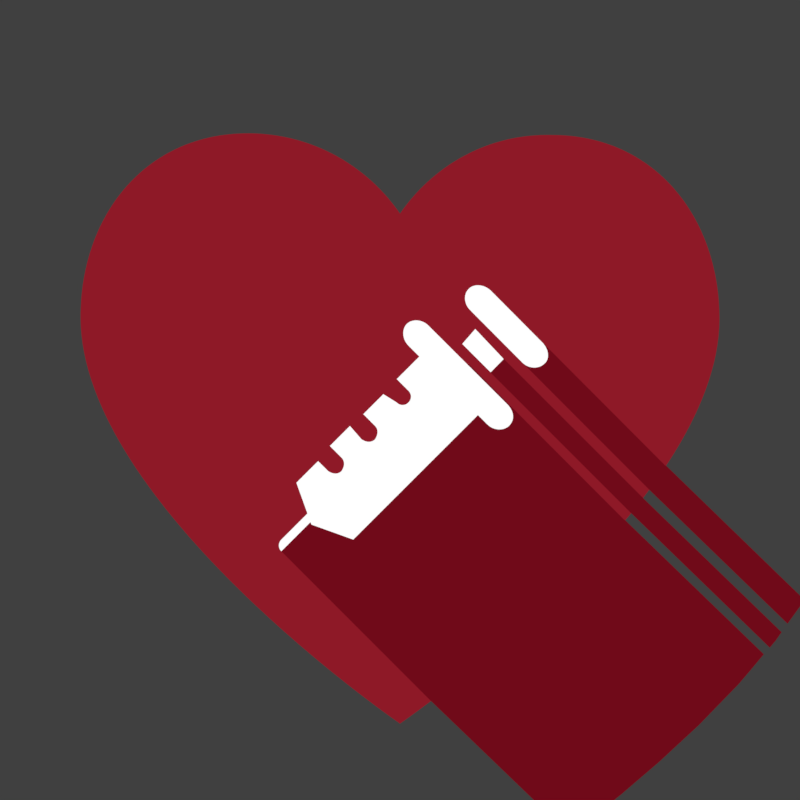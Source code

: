 # Source: icon.blend  (saved by Blender 2.77.0; exported with 4.5.12 LTS)
import bpy
from mathutils import Matrix  # noqa: F401  (used for matrix-valued properties, if any)

bpy.ops.wm.read_factory_settings(use_empty=True)
scene = bpy.context.scene
scene.name = 'Scene'

# ---- collections
col_collection_1 = bpy.data.collections.new('Collection 1'); scene.collection.children.link(col_collection_1)
col_collection_2 = bpy.data.collections.new('Collection 2'); scene.collection.children.link(col_collection_2)
col_collection_2.hide_render = True
col_collection_2.hide_viewport = True

# ---- materials (node trees are filled in below, after node groups)
mat_red = bpy.data.materials.new('Red')
mat_red.alpha_threshold = 0.0
mat_red.roughness = 0.5
mat_white = bpy.data.materials.new('white')
mat_white.alpha_threshold = 0.0
mat_white.roughness = 0.5
mat_svgmat = bpy.data.materials.new('SVGMat')
mat_svgmat.alpha_threshold = 0.0
mat_svgmat.diffuse_color = (0.162, 0.003035, 0.009721, 1.0)
mat_svgmat.roughness = 0.5
mat_background = bpy.data.materials.new('background')
mat_background.alpha_threshold = 0.0
mat_background.roughness = 0.5

# ---- material node trees
mat_red.use_nodes = True; mat_red.node_tree.nodes.clear()
_N = mat_red.node_tree.nodes; _L = mat_red.node_tree.links
n0 = _N.new('ShaderNodeOutputMaterial'); n0.name = 'Material Output'; n0.location = (300, 300)
n1 = _N.new('ShaderNodeEmission'); n1.name = 'Emission'; n1.location = (10, 300)
n1.inputs[0].default_value = (0.2705, 0.009721, 0.02029, 1.0)
_L.new(n1.outputs[0], n0.inputs[0])
n0.is_active_output = True
mat_white.use_nodes = True; mat_white.node_tree.nodes.clear()
_N = mat_white.node_tree.nodes; _L = mat_white.node_tree.links
n0 = _N.new('ShaderNodeOutputMaterial'); n0.name = 'Material Output'; n0.location = (300, 300)
n1 = _N.new('ShaderNodeEmission'); n1.name = 'Emission'; n1.location = (10, 300)
_L.new(n1.outputs[0], n0.inputs[0])
n0.is_active_output = True
mat_svgmat.use_nodes = True; mat_svgmat.node_tree.nodes.clear()
_N = mat_svgmat.node_tree.nodes; _L = mat_svgmat.node_tree.links
n0 = _N.new('ShaderNodeOutputMaterial'); n0.name = 'Material Output'; n0.location = (300, 300)
n1 = _N.new('ShaderNodeEmission'); n1.name = 'Emission'; n1.location = (10, 300)
n1.inputs[0].default_value = (0.162, 0.003035, 0.009721, 1.0)
_L.new(n1.outputs[0], n0.inputs[0])
n0.is_active_output = True
mat_background.use_nodes = True; mat_background.node_tree.nodes.clear()
_N = mat_background.node_tree.nodes; _L = mat_background.node_tree.links
n0 = _N.new('ShaderNodeOutputMaterial'); n0.name = 'Material Output'; n0.location = (300, 300)
n1 = _N.new('ShaderNodeEmission'); n1.name = 'Emission'; n1.location = (10, 300)
n1.inputs[0].default_value = (0.9393, 0.9393, 0.9393, 1.0)
_L.new(n1.outputs[0], n0.inputs[0])
n0.is_active_output = True

# ---- world
world_world = bpy.data.worlds.new('World'); scene.world = world_world
world_world.color = (0.05088, 0.05088, 0.05088)
world_world.use_sun_shadow = False
world_world.sun_shadow_jitter_overblur = 0.0
world_world.cycles.sampling_method = 'MANUAL'

# ---- cameras
cam_camera = bpy.data.cameras.new('Camera')
cam_camera.type = 'ORTHO'
cam_camera.clip_end = 100.0
cam_camera.lens = 35.0
cam_camera.sensor_width = 32.0
cam_camera.sensor_height = 18.0
cam_camera.ortho_scale = 2.7
cam_camera.display_size = 2.0
cam_camera.show_composition_center = True
cam_camera.show_composition_thirds = True
cam_camera.dof.focus_distance = 0.0

# ---- meshes
me_mesh_004 = bpy.data.meshes.new('Mesh.004')
me_mesh_004.from_pydata([(0.005391, 0.001848, 0.0), (0.00539, 0.001929, 0.0), (0.005387, 0.002009, 0.0), (0.005383, 0.002088, 0.0), (0.005378, 0.002167, 0.0), (0.005371, 0.002245, 0.0), (0.005362, 0.002323, 0.0), (0.005352, 0.002399, 0.0), (0.00534, 0.002476, 0.0), (0.005327, 0.002551, 0.0), (0.005312, 0.002626, 0.0), (0.005295, 0.0027, 0.0), (0.005278, 0.002774, 0.0), (0.005258, 0.002846, 0.0), (0.005238, 0.002918, 0.0), (0.005215, 0.002989, 0.0), (0.005192, 0.003059, 0.0), (0.005167, 0.003129, 0.0), (0.00514, 0.003197, 0.0), (0.005112, 0.003264, 0.0), (0.005083, 0.003331, 0.0), (0.005052, 0.003396, 0.0), (0.00502, 0.003461, 0.0), (0.004986, 0.003524, 0.0), (0.004952, 0.003587, 0.0), (0.004915, 0.003648, 0.0), (0.004878, 0.003708, 0.0), (0.004839, 0.003767, 0.0), (0.004799, 0.003825, 0.0), (0.004757, 0.003882, 0.0), (0.004714, 0.003938, 0.0), (0.00467, 0.003992, 0.0), (0.004625, 0.004046, 0.0), (0.004578, 0.004098, 0.0), (0.004531, 0.004148, 0.0), (0.004481, 0.004198, 0.0), (0.004431, 0.004246, 0.0), (0.00438, 0.004292, 0.0), (0.004327, 0.004337, 0.0), (0.004273, 0.004381, 0.0), (0.004218, 0.004424, 0.0), (0.004162, 0.004465, 0.0), (0.004104, 0.004504, 0.0), (0.004045, 0.004542, 0.0), (0.003986, 0.004579, 0.0), (0.003925, 0.004614, 0.0), (0.003863, 0.004647, 0.0), (0.0038, 0.004679, 0.0), (0.003736, 0.004709, 0.0), (0.00367, 0.004738, 0.0), (0.003604, 0.004765, 0.0), (0.003536, 0.00479, 0.0), (0.003468, 0.004813, 0.0), (0.003399, 0.004835, 0.0), (0.003328, 0.004855, 0.0), (0.003256, 0.004873, 0.0), (0.003184, 0.004889, 0.0), (0.00311, 0.004904, 0.0), (0.003036, 0.004916, 0.0), (0.00296, 0.004927, 0.0), (0.002884, 0.004936, 0.0), (0.002806, 0.004943, 0.0), (0.002728, 0.004948, 0.0), (0.002649, 0.004951, 0.0), (0.002568, 0.004952, 0.0), (0.002518, 0.004953, 0.0), (0.002468, 0.004953, 0.0), (0.002418, 0.004952, 0.0), (0.002369, 0.004951, 0.0), (0.00232, 0.004948, 0.0), (0.002271, 0.004945, 0.0), (0.002222, 0.004941, 0.0), (0.002173, 0.004937, 0.0), (0.002125, 0.004931, 0.0), (0.002077, 0.004925, 0.0), (0.002029, 0.004918, 0.0), (0.001981, 0.00491, 0.0), (0.001934, 0.004902, 0.0), (0.001887, 0.004893, 0.0), (0.00184, 0.004883, 0.0), (0.001794, 0.004872, 0.0), (0.001748, 0.00486, 0.0), (0.001702, 0.004848, 0.0), (0.001656, 0.004835, 0.0), (0.001611, 0.004822, 0.0), (0.001566, 0.004808, 0.0), (0.001521, 0.004793, 0.0), (0.001477, 0.004777, 0.0), (0.001433, 0.004761, 0.0), (0.00139, 0.004744, 0.0), (0.001346, 0.004726, 0.0), (0.001303, 0.004708, 0.0), (0.001261, 0.004689, 0.0), (0.001218, 0.004669, 0.0), (0.001176, 0.004649, 0.0), (0.001135, 0.004628, 0.0), (0.001094, 0.004606, 0.0), (0.001053, 0.004584, 0.0), (0.001012, 0.004562, 0.0), (0.0009723, 0.004538, 0.0), (0.0009326, 0.004514, 0.0), (0.0008933, 0.00449, 0.0), (0.0008544, 0.004465, 0.0), (0.000816, 0.004439, 0.0), (0.0007779, 0.004413, 0.0), (0.0007402, 0.004386, 0.0), (0.000703, 0.004358, 0.0), (0.0006662, 0.00433, 0.0), (0.0006298, 0.004302, 0.0), (0.0005938, 0.004273, 0.0), (0.0005583, 0.004243, 0.0), (0.0005232, 0.004213, 0.0), (0.0004886, 0.004182, 0.0), (0.0004544, 0.004151, 0.0), (0.0004207, 0.004119, 0.0), (0.0003875, 0.004087, 0.0), (0.0003547, 0.004055, 0.0), (0.0003224, 0.004021, 0.0), (0.0002906, 0.003988, 0.0), (0.0002593, 0.003954, 0.0), (0.0002284, 0.003919, 0.0), (0.0001981, 0.003884, 0.0), (0.0001682, 0.003848, 0.0), (0.0001389, 0.003812, 0.0), (0.0001101, 0.003776, 0.0), (8.177e-05, 0.003739, 0.0), (5.398e-05, 0.003702, 0.0), (2.672e-05, 0.003664, 0.0), (0.0, 0.003626, 0.0), (-2.673e-05, 0.003664, 0.0), (-5.399e-05, 0.003702, 0.0), (-8.177e-05, 0.003739, 0.0), (-0.0001101, 0.003776, 0.0), (-0.0001389, 0.003812, 0.0), (-0.0001682, 0.003848, 0.0), (-0.0001981, 0.003884, 0.0), (-0.0002284, 0.003919, 0.0), (-0.0002593, 0.003954, 0.0), (-0.0002906, 0.003988, 0.0), (-0.0003224, 0.004021, 0.0), (-0.0003547, 0.004055, 0.0), (-0.0003875, 0.004087, 0.0), (-0.0004207, 0.00412, 0.0), (-0.0004544, 0.004151, 0.0), (-0.0004886, 0.004183, 0.0), (-0.0005232, 0.004213, 0.0), (-0.0005583, 0.004244, 0.0), (-0.0005938, 0.004273, 0.0), (-0.0006298, 0.004303, 0.0), (-0.0006662, 0.004331, 0.0), (-0.000703, 0.004359, 0.0), (-0.0007402, 0.004387, 0.0), (-0.0007779, 0.004414, 0.0), (-0.000816, 0.00444, 0.0), (-0.0008544, 0.004466, 0.0), (-0.0008933, 0.004492, 0.0), (-0.0009326, 0.004517, 0.0), (-0.0009723, 0.004541, 0.0), (-0.001012, 0.004564, 0.0), (-0.001053, 0.004587, 0.0), (-0.001094, 0.00461, 0.0), (-0.001135, 0.004632, 0.0), (-0.001176, 0.004653, 0.0), (-0.001218, 0.004674, 0.0), (-0.001261, 0.004694, 0.0), (-0.001303, 0.004713, 0.0), (-0.001346, 0.004732, 0.0), (-0.00139, 0.00475, 0.0), (-0.001433, 0.004767, 0.0), (-0.001477, 0.004784, 0.0), (-0.001521, 0.004801, 0.0), (-0.001566, 0.004816, 0.0), (-0.001611, 0.004831, 0.0), (-0.001656, 0.004845, 0.0), (-0.001702, 0.004859, 0.0), (-0.001748, 0.004872, 0.0), (-0.001794, 0.004884, 0.0), (-0.00184, 0.004895, 0.0), (-0.001887, 0.004906, 0.0), (-0.001934, 0.004916, 0.0), (-0.001981, 0.004925, 0.0), (-0.002029, 0.004934, 0.0), (-0.002077, 0.004942, 0.0), (-0.002125, 0.004949, 0.0), (-0.002173, 0.004956, 0.0), (-0.002222, 0.004961, 0.0), (-0.002271, 0.004966, 0.0), (-0.00232, 0.004971, 0.0), (-0.002369, 0.004974, 0.0), (-0.002418, 0.004977, 0.0), (-0.002468, 0.004979, 0.0), (-0.002518, 0.00498, 0.0), (-0.002568, 0.00498, 0.0), (-0.002649, 0.004979, 0.0), (-0.002728, 0.004976, 0.0), (-0.002806, 0.004971, 0.0), (-0.002884, 0.004964, 0.0), (-0.00296, 0.004955, 0.0), (-0.003036, 0.004945, 0.0), (-0.00311, 0.004932, 0.0), (-0.003184, 0.004918, 0.0), (-0.003256, 0.004901, 0.0), (-0.003328, 0.004883, 0.0), (-0.003399, 0.004863, 0.0), (-0.003468, 0.004841, 0.0), (-0.003536, 0.004818, 0.0), (-0.003604, 0.004793, 0.0), (-0.00367, 0.004766, 0.0), (-0.003736, 0.004737, 0.0), (-0.0038, 0.004707, 0.0), (-0.003863, 0.004675, 0.0), (-0.003925, 0.004642, 0.0), (-0.003986, 0.004607, 0.0), (-0.004045, 0.004571, 0.0), (-0.004104, 0.004533, 0.0), (-0.004162, 0.004493, 0.0), (-0.004218, 0.004452, 0.0), (-0.004273, 0.00441, 0.0), (-0.004327, 0.004366, 0.0), (-0.00438, 0.00432, 0.0), (-0.004431, 0.004274, 0.0), (-0.004481, 0.004226, 0.0), (-0.004531, 0.004176, 0.0), (-0.004578, 0.004126, 0.0), (-0.004625, 0.004074, 0.0), (-0.00467, 0.004021, 0.0), (-0.004714, 0.003966, 0.0), (-0.004757, 0.003911, 0.0), (-0.004799, 0.003854, 0.0), (-0.004839, 0.003796, 0.0), (-0.004878, 0.003737, 0.0), (-0.004915, 0.003676, 0.0), (-0.004952, 0.003615, 0.0), (-0.004986, 0.003552, 0.0), (-0.00502, 0.003489, 0.0), (-0.005052, 0.003425, 0.0), (-0.005083, 0.003359, 0.0), (-0.005112, 0.003293, 0.0), (-0.00514, 0.003225, 0.0), (-0.005167, 0.003157, 0.0), (-0.005192, 0.003088, 0.0), (-0.005215, 0.003017, 0.0), (-0.005238, 0.002946, 0.0), (-0.005258, 0.002875, 0.0), (-0.005278, 0.002802, 0.0), (-0.005295, 0.002729, 0.0), (-0.005312, 0.002654, 0.0), (-0.005327, 0.00258, 0.0), (-0.00534, 0.002504, 0.0), (-0.005352, 0.002428, 0.0), (-0.005362, 0.002351, 0.0), (-0.005371, 0.002273, 0.0), (-0.005378, 0.002195, 0.0), (-0.005383, 0.002116, 0.0), (-0.005387, 0.002037, 0.0), (-0.00539, 0.001957, 0.0), (-0.005391, 0.001876, 0.0), (-0.005387, 0.001728, 0.0), (-0.005375, 0.001579, 0.0), (-0.005356, 0.001429, 0.0), (-0.00533, 0.001279, 0.0), (-0.005297, 0.001128, 0.0), (-0.005257, 0.0009769, 0.0), (-0.005211, 0.0008257, 0.0), (-0.005159, 0.0006744, 0.0), (-0.005101, 0.0005231, 0.0), (-0.005037, 0.0003719, 0.0), (-0.004968, 0.0002209, 0.0), (-0.004893, 7.012e-05, 0.0), (-0.004814, -8.027e-05, 0.0), (-0.00473, -0.0002302, 0.0), (-0.004641, -0.0003795, 0.0), (-0.004548, -0.0005282, 0.0), (-0.004452, -0.0006761, 0.0), (-0.004351, -0.0008231, 0.0), (-0.004247, -0.0009692, 0.0), (-0.00414, -0.001114, 0.0), (-0.00403, -0.001258, 0.0), (-0.003918, -0.001401, 0.0), (-0.003802, -0.001542, 0.0), (-0.003685, -0.001682, 0.0), (-0.003566, -0.00182, 0.0), (-0.003444, -0.001957, 0.0), (-0.003322, -0.002092, 0.0), (-0.003198, -0.002225, 0.0), (-0.003073, -0.002356, 0.0), (-0.002948, -0.002485, 0.0), (-0.002822, -0.002612, 0.0), (-0.002695, -0.002737, 0.0), (-0.002569, -0.00286, 0.0), (-0.002443, -0.00298, 0.0), (-0.002317, -0.003097, 0.0), (-0.002193, -0.003212, 0.0), (-0.002069, -0.003324, 0.0), (-0.001946, -0.003434, 0.0), (-0.001825, -0.00354, 0.0), (-0.001706, -0.003644, 0.0), (-0.001588, -0.003745, 0.0), (-0.001473, -0.003842, 0.0), (-0.00136, -0.003936, 0.0), (-0.00125, -0.004027, 0.0), (-0.001143, -0.004114, 0.0), (-0.001039, -0.004197, 0.0), (-0.000939, -0.004277, 0.0), (-0.0008423, -0.004353, 0.0), (-0.0007495, -0.004426, 0.0), (-0.000661, -0.004494, 0.0), (-0.0005769, -0.004558, 0.0), (-0.0004975, -0.004618, 0.0), (-0.000423, -0.004674, 0.0), (-0.0003537, -0.004726, 0.0), (-0.0002898, -0.004773, 0.0), (-0.0002316, -0.004815, 0.0), (-0.0001794, -0.004853, 0.0), (-0.0001332, -0.004886, 0.0), (-9.356e-05, -0.004915, 0.0), (-6.054e-05, -0.004938, 0.0), (-3.442e-05, -0.004956, 0.0), (-1.546e-05, -0.00497, 0.0), (-3.907e-06, -0.004978, 0.0), (0.0, -0.00498, 0.0), (3.907e-06, -0.004978, 0.0), (1.546e-05, -0.00497, 0.0), (3.442e-05, -0.004956, 0.0), (6.054e-05, -0.004938, 0.0), (9.356e-05, -0.004915, 0.0), (0.0001332, -0.004886, 0.0), (0.0001794, -0.004853, 0.0), (0.0002316, -0.004815, 0.0), (0.0002898, -0.004773, 0.0), (0.0003537, -0.004726, 0.0), (0.000423, -0.004674, 0.0), (0.0004975, -0.004619, 0.0), (0.0005769, -0.004558, 0.0), (0.000661, -0.004494, 0.0), (0.0007495, -0.004426, 0.0), (0.0008423, -0.004354, 0.0), (0.000939, -0.004278, 0.0), (0.001039, -0.004198, 0.0), (0.001143, -0.004114, 0.0), (0.00125, -0.004027, 0.0), (0.00136, -0.003937, 0.0), (0.001473, -0.003843, 0.0), (0.001588, -0.003746, 0.0), (0.001706, -0.003646, 0.0), (0.001825, -0.003542, 0.0), (0.001946, -0.003436, 0.0), (0.002069, -0.003327, 0.0), (0.002193, -0.003215, 0.0), (0.002317, -0.0031, 0.0), (0.002443, -0.002983, 0.0), (0.002569, -0.002863, 0.0), (0.002695, -0.002741, 0.0), (0.002822, -0.002616, 0.0), (0.002948, -0.002489, 0.0), (0.003073, -0.002361, 0.0), (0.003198, -0.00223, 0.0), (0.003322, -0.002097, 0.0), (0.003444, -0.001963, 0.0), (0.003566, -0.001827, 0.0), (0.003685, -0.001689, 0.0), (0.003802, -0.001549, 0.0), (0.003918, -0.001409, 0.0), (0.00403, -0.001267, 0.0), (0.00414, -0.001123, 0.0), (0.004247, -0.000979, 0.0), (0.004351, -0.0008336, 0.0), (0.004452, -0.0006873, 0.0), (0.004548, -0.0005401, 0.0), (0.004641, -0.0003922, 0.0), (0.00473, -0.0002436, 0.0), (0.004814, -9.454e-05, 0.0), (0.004893, 5.498e-05, 0.0), (0.004968, 0.0002049, 0.0), (0.005037, 0.000355, 0.0), (0.005101, 0.0005052, 0.0), (0.005159, 0.0006555, 0.0), (0.005211, 0.0008058, 0.0), (0.005257, 0.0009559, 0.0), (0.005297, 0.001106, 0.0), (0.00533, 0.001255, 0.0), (0.005356, 0.001404, 0.0), (0.005375, 0.001553, 0.0), (0.005387, 0.001701, 0.0), (-0.002069, -0.003324, 0.0007079), (0.002069, -0.003327, 0.0007079), (0.005391, 0.001848, 0.0007079), (-0.005387, 0.001728, 0.0007079), (0.001611, 0.004822, 0.0007079), (0.001566, 0.004808, 0.0007079), (0.002806, 0.004943, 0.0007079), (0.002271, 0.004945, 0.0007079), (-0.0004975, -0.004618, 0.0007079), (0.0005769, -0.004558, 0.0007079), (0.001825, -0.003542, 0.0007079), (0.001946, -0.003436, 0.0007079), (-0.002948, -0.002485, 0.0007079), (0.003073, -0.002361, 0.0007079), (0.005371, 0.002245, 0.0007079), (-0.005371, 0.002273, 0.0007079), (-0.0001981, 0.003884, 0.0007079), (-0.004757, 0.003911, 0.0007079), (-0.00139, 0.00475, 0.0007079), (-0.001433, 0.004767, 0.0007079), (0.000939, -0.004278, 0.0007079), (0.001039, -0.004198, 0.0007079), (-0.00125, -0.004027, 0.0007079), (0.00136, -0.003937, 0.0007079), (-0.005257, 0.0009769, 0.0007079), (-0.005211, 0.0008257, 0.0007079), (0.005258, 0.002846, 0.0007079), (-0.005258, 0.002875, 0.0007079), (0.003328, 0.004855, 0.0007079), (0.001794, 0.004872, 0.0007079), (0.001261, 0.004689, 0.0007079), (0.001218, 0.004669, 0.0007079), (-0.001053, 0.004587, 0.0007079), (-0.001094, 0.00461, 0.0007079), (-0.0001101, 0.003776, 0.0007079), (-0.004839, 0.003796, 0.0007079), (0.004625, 0.004046, 0.0007079), (0.0003224, 0.004021, 0.0007079), (0.001981, 0.00491, 0.0007079), (0.001934, 0.004902, 0.0007079), (-0.001748, 0.004872, 0.0007079), (-0.001794, 0.004884, 0.0007079), (0.002369, 0.004951, 0.0007079), (0.00232, 0.004948, 0.0007079), (-0.002193, -0.003212, 0.0007079), (0.002317, -0.0031, 0.0007079), (0.005052, 0.003396, 0.0007079), (-0.005052, 0.003425, 0.0007079), (0.00296, 0.004927, 0.0007079), (0.002077, 0.004925, 0.0007079), (-0.002125, 0.004949, 0.0007079), (-0.002173, 0.004956, 0.0007079), (3.907e-06, -0.004978, 0.0007079), (1.546e-05, -0.00497, 0.0007079), (0.004531, 0.004148, 0.0007079), (0.0004544, 0.004151, 0.0007079), (0.000703, 0.004358, 0.0007079), (0.0006662, 0.00433, 0.0007079), (-0.0004544, 0.004151, 0.0007079), (-0.0004886, 0.004183, 0.0007079), (0.0002898, -0.004773, 0.0007079), (0.0003537, -0.004726, 0.0007079), (-0.0007402, 0.004387, 0.0007079), (-0.0007779, 0.004414, 0.0007079), (0.002822, -0.002616, 0.0007079), (0.002948, -0.002489, 0.0007079), (0.001012, 0.004562, 0.0007079), (0.0009723, 0.004538, 0.0007079), (-0.002222, 0.004961, 0.0007079), (-0.002884, 0.004964, 0.0007079), (0.005211, 0.0008058, 0.0007079), (0.005257, 0.0009559, 0.0007079), (-0.0002284, 0.003919, 0.0007079), (0.004714, 0.003938, 0.0007079), (0.0002284, 0.003919, 0.0007079), (0.004641, -0.0003922, 0.0007079), (0.00473, -0.0002436, 0.0007079), (0.0004207, 0.004119, 0.0007079), (0.0003875, 0.004087, 0.0007079), (0.003802, -0.001549, 0.0007079), (0.003918, -0.001409, 0.0007079), (0.0001682, 0.003848, 0.0007079), (0.0001389, 0.003812, 0.0007079), (-0.004578, 0.004126, 0.0007079), (-0.001588, -0.003745, 0.0007079), (-0.001473, -0.003842, 0.0007079), (0.00533, 0.001255, 0.0007079), (0.005356, 0.001404, 0.0007079), (-0.0006662, 0.004331, 0.0007079), (-0.00438, 0.00432, 0.0007079), (0.003863, 0.004647, 0.0007079), (0.0038, 0.004679, 0.0007079), (0.003468, 0.004813, 0.0007079), (-0.005159, 0.0006744, 0.0007079), (0.005159, 0.0006555, 0.0007079), (-0.005356, 0.001429, 0.0007079), (0.005375, 0.001553, 0.0007079), (0.004915, 0.003648, 0.0007079), (5.398e-05, 0.003702, 0.0007079), (-0.004431, 0.004274, 0.0007079), (0.004327, 0.004337, 0.0007079), (0.004273, 0.004381, 0.0007079), (-0.004968, 0.0002209, 0.0007079), (0.005037, 0.000355, 0.0007079), (0.00534, 0.002476, 0.0007079), (-0.005352, 0.002428, 0.0007079), (0.004431, 0.004246, 0.0007079), (0.0005938, 0.004273, 0.0007079), (-0.003925, 0.004642, 0.0007079), (-0.003986, 0.004607, 0.0007079), (-0.003685, -0.001682, 0.0007079), (0.003685, -0.001689, 0.0007079), (0.003604, 0.004765, 0.0007079), (0.001433, 0.004761, 0.0007079), (-0.003399, 0.004863, 0.0007079), (-0.003468, 0.004841, 0.0007079), (0.003256, 0.004873, 0.0007079), (-0.002569, -0.00286, 0.0007079), (-0.002443, -0.00298, 0.0007079), (-0.003322, -0.002092, 0.0007079), (0.003444, -0.001963, 0.0007079), (0.004952, 0.003587, 0.0007079), (-0.004986, 0.003552, 0.0007079), (-0.0008933, 0.004492, 0.0007079), (-0.004162, 0.004493, 0.0007079), (0.004045, 0.004542, 0.0007079), (-0.0001794, -0.004853, 0.0007079), (-0.0001332, -0.004886, 0.0007079), (-0.001934, 0.004916, 0.0007079), (-0.003184, 0.004918, 0.0007079), (-0.0007495, -0.004426, 0.0007079), (-0.000661, -0.004494, 0.0007079), (-0.004548, -0.0005282, 0.0007079), (0.004548, -0.0005401, 0.0007079), (0.002728, 0.004948, 0.0007079), (0.002649, 0.004951, 0.0007079), (-0.0002316, -0.004815, 0.0007079), (0.0002316, -0.004815, 0.0007079), (-0.004247, -0.0009692, 0.0007079), (0.004351, -0.0008336, 0.0007079), (-0.005083, 0.003359, 0.0007079), (-0.002518, 0.00498, 0.0007079), (-0.002568, 0.00498, 0.0007079), (-9.356e-05, -0.004915, 0.0007079), (0.0001332, -0.004886, 0.0007079), (0.005192, 0.003059, 0.0007079), (0.005167, 0.003129, 0.0007079), (-0.002806, 0.004971, 0.0007079), (-0.002468, 0.004979, 0.0007079), (-0.002728, 0.004976, 0.0007079), (-0.003566, -0.00182, 0.0007079), (-0.003444, -0.001957, 0.0007079), (-0.0008423, -0.004353, 0.0007079), (0.0008423, -0.004354, 0.0007079), (-0.004452, -0.0006761, 0.0007079), (-0.004351, -0.0008231, 0.0007079), (-0.0005769, -0.004558, 0.0007079), (0.000661, -0.004494, 0.0007079), (-0.005101, 0.0005231, 0.0007079), (-0.005037, 0.0003719, 0.0007079), (0.005327, 0.002551, 0.0007079), (-0.0002906, 0.003988, 0.0007079), (-0.004714, 0.003966, 0.0007079), (-0.001135, 0.004632, 0.0007079), (-0.002695, -0.002737, 0.0007079), (0.002695, -0.002741, 0.0007079), (-0.004799, 0.003854, 0.0007079), (-0.001706, -0.003644, 0.0007079), (0.001706, -0.003646, 0.0007079), (-0.002317, -0.003097, 0.0007079), (0.002443, -0.002983, 0.0007079), (-0.005378, 0.002195, 0.0007079), (-0.00136, -0.003936, 0.0007079), (0.001473, -0.003843, 0.0007079), (0.00539, 0.001929, 0.0007079), (-0.005278, 0.002802, 0.0007079), (0.001656, 0.004835, 0.0007079), (-0.001611, 0.004831, 0.0007079), (-0.001656, 0.004845, 0.0007079), (-0.005375, 0.001579, 0.0007079), (0.005312, 0.002626, 0.0007079), (-0.005312, 0.002654, 0.0007079), (-0.005391, 0.001876, 0.0007079), (0.005387, 0.002009, 0.0007079), (-0.005387, 0.002037, 0.0007079), (0.001303, 0.004708, 0.0007079), (0.00311, 0.004904, 0.0007079), (-0.004878, 0.003737, 0.0007079), (-0.001012, 0.004564, 0.0007079), (-0.003736, 0.004737, 0.0007079), (-0.00534, 0.002504, 0.0007079), (-0.001261, 0.004694, 0.0007079), (-0.001303, 0.004713, 0.0007079), (0.002029, 0.004918, 0.0007079), (-0.005215, 0.003017, 0.0007079), (0.0003547, 0.004055, 0.0007079), (0.002125, 0.004931, 0.0007079), (0.002418, 0.004952, 0.0007079), (-0.002369, 0.004974, 0.0007079), (-0.002418, 0.004977, 0.0007079), (-0.001981, 0.004925, 0.0007079), (-0.002029, 0.004934, 0.0007079), (0.0, -0.00498, 0.0007079), (-0.005192, 0.003088, 0.0007079), (0.00514, 0.003197, 0.0007079), (-0.00514, 0.003225, 0.0007079), (0.0006298, 0.004302, 0.0007079), (-0.0004207, 0.00412, 0.0007079), (0.0009326, 0.004514, 0.0007079), (-0.00296, 0.004955, 0.0007079), (-0.000703, 0.004359, 0.0007079), (-1.546e-05, -0.00497, 0.0007079), (3.442e-05, -0.004956, 0.0007079), (0.005101, 0.0005052, 0.0007079), (-0.0001682, 0.003848, 0.0007079), (0.0004886, 0.004182, 0.0007079), (0.004162, 0.004465, 0.0007079), (0.0008544, 0.004465, 0.0007079), (0.003566, -0.001827, 0.0007079), (0.003736, 0.004709, 0.0007079), (0.004452, -0.0006873, 0.0007079), (2.672e-05, 0.003664, 0.0007079), (0.0001101, 0.003776, 0.0007079), (0.001135, 0.004628, 0.0007079), (-0.001887, 0.004906, 0.0007079), (-0.003256, 0.004901, 0.0007079), (-0.005297, 0.001128, 0.0007079), (0.005297, 0.001106, 0.0007079), (0.004218, 0.004424, 0.0007079), (-0.003604, 0.004793, 0.0007079), (-0.00367, 0.004766, 0.0007079), (-0.00403, -0.001258, 0.0007079), (0.00403, -0.001267, 0.0007079), (0.005387, 0.001701, 0.0007079), (-0.004104, 0.004533, 0.0007079), (-0.004531, 0.004176, 0.0007079), (-0.004327, 0.004366, 0.0007079), (0.003184, 0.004889, 0.0007079), (-0.003198, -0.002225, 0.0007079), (-0.003073, -0.002356, 0.0007079), (0.001477, 0.004777, 0.0007079), (-0.003036, 0.004945, 0.0007079), (-0.00311, 0.004932, 0.0007079), (0.004839, 0.003767, 0.0007079), (-0.004218, 0.004452, 0.0007079), (-0.001346, 0.004732, 0.0007079), (-0.0038, 0.004707, 0.0007079), (0.002568, 0.004952, 0.0007079), (9.356e-05, -0.004915, 0.0007079), (-0.00414, -0.001114, 0.0007079), (-0.004814, -8.027e-05, 0.0007079), (0.004814, -9.454e-05, 0.0007079), (-0.005112, 0.003293, 0.0007079), (0.004986, 0.003524, 0.0007079), (-0.0009326, 0.004517, 0.0007079), (-0.002649, 0.004979, 0.0007079), (-0.004893, 7.012e-05, 0.0007079), (0.00467, 0.003992, 0.0007079), (-0.0003224, 0.004021, 0.0007079), (-0.00467, 0.004021, 0.0007079), (-0.0003537, -0.004726, 0.0007079), (0.000423, -0.004674, 0.0007079), (0.005215, 0.002989, 0.0007079), (-0.001039, -0.004197, 0.0007079), (0.001143, -0.004114, 0.0007079), (-0.005383, 0.002116, 0.0007079), (0.005352, 0.002399, 0.0007079), (-0.005295, 0.002729, 0.0007079), (0.001521, 0.004793, 0.0007079), (0.001588, -0.003746, 0.0007079), (-0.00539, 0.001957, 0.0007079), (0.005295, 0.0027, 0.0007079), (-0.001477, 0.004784, 0.0007079), (-0.001521, 0.004801, 0.0007079), (0.0007495, -0.004426, 0.0007079), (-0.00533, 0.001279, 0.0007079), (0.005383, 0.002088, 0.0007079), (-0.001946, -0.003434, 0.0007079), (0.001176, 0.004649, 0.0007079), (0.001887, 0.004893, 0.0007079), (-0.005327, 0.00258, 0.0007079), (-0.0001389, 0.003812, 0.0007079), (-0.001176, 0.004653, 0.0007079), (0.00184, 0.004883, 0.0007079), (-0.00184, 0.004895, 0.0007079), (0.003036, 0.004916, 0.0007079), (0.002222, 0.004941, 0.0007079), (-0.002271, 0.004966, 0.0007079), (0.005112, 0.003264, 0.0007079), (-0.0005232, 0.004213, 0.0007079), (-0.0005583, 0.004244, 0.0007079), (0.0008933, 0.00449, 0.0007079), (0.0001794, -0.004853, 0.0007079), (-0.005167, 0.003157, 0.0007079), (0.0007402, 0.004386, 0.0007079), (0.000816, 0.004439, 0.0007079), (-0.000816, 0.00444, 0.0007079), (-0.0008544, 0.004466, 0.0007079), (0.002569, -0.002863, 0.0007079), (-0.003536, 0.004818, 0.0007079), (-0.0002593, 0.003954, 0.0007079), (8.177e-05, 0.003739, 0.0007079), (-2.673e-05, 0.003664, 0.0007079), (-5.399e-05, 0.003702, 0.0007079), (-0.0005938, 0.004273, 0.0007079), (-0.004481, 0.004226, 0.0007079), (0.003986, 0.004579, 0.0007079), (0.003925, 0.004614, 0.0007079), (0.00438, 0.004292, 0.0007079), (-0.004273, 0.00441, 0.0007079), (0.003399, 0.004835, 0.0007079), (-0.003863, 0.004675, 0.0007079), (-0.003328, 0.004883, 0.0007079), (0.001702, 0.004848, 0.0007079), (-6.054e-05, -0.004938, 0.0007079), (0.004104, 0.004504, 0.0007079), (0.002884, 0.004936, 0.0007079), (0.00502, 0.003461, 0.0007079), (-0.00502, 0.003489, 0.0007079), (0.0, 0.003626, 0.0007079), (-0.004952, 0.003615, 0.0007079), (0.005238, 0.002918, 0.0007079), (0.005362, 0.002323, 0.0007079), (-0.005362, 0.002351, 0.0007079), (-0.005238, 0.002946, 0.0007079), (-8.177e-05, 0.003739, 0.0007079), (-0.001566, 0.004816, 0.0007079), (0.005378, 0.002167, 0.0007079), (0.005278, 0.002774, 0.0007079), (0.001748, 0.00486, 0.0007079), (-0.004045, 0.004571, 0.0007079), (0.00139, 0.004744, 0.0007079), (0.001346, 0.004726, 0.0007079), (-0.001218, 0.004674, 0.0007079), (-0.001702, 0.004859, 0.0007079), (-0.00232, 0.004971, 0.0007079), (0.005083, 0.003331, 0.0007079), (-0.0006298, 0.004303, 0.0007079), (0.002518, 0.004953, 0.0007079), (0.002468, 0.004953, 0.0007079), (-0.0009723, 0.004541, 0.0007079), (0.001053, 0.004584, 0.0007079), (-0.0003547, 0.004055, 0.0007079), (-0.0003875, 0.004087, 0.0007079), (0.004481, 0.004198, 0.0007079), (0.0001981, 0.003884, 0.0007079), (0.004968, 0.0002049, 0.0007079), (0.0005583, 0.004243, 0.0007079), (0.004578, 0.004098, 0.0007079), (0.003322, -0.002097, 0.0007079), (-0.004625, 0.004074, 0.0007079), (0.003536, 0.00479, 0.0007079), (0.00367, 0.004738, 0.0007079), (0.004247, -0.000979, 0.0007079), (0.004878, 0.003708, 0.0007079), (0.0007779, 0.004413, 0.0007079), (0.002173, 0.004937, 0.0007079), (-0.004915, 0.003676, 0.0007079), (-3.442e-05, -0.004956, 0.0007079), (0.0005232, 0.004213, 0.0007079), (6.054e-05, -0.004938, 0.0007079), (-3.907e-06, -0.004978, 0.0007079), (0.0002906, 0.003988, 0.0007079), (0.0002593, 0.003954, 0.0007079), (0.001094, 0.004606, 0.0007079), (0.004757, 0.003882, 0.0007079), (-0.002077, 0.004942, 0.0007079), (-0.000423, -0.004674, 0.0007079), (-0.003802, -0.001542, 0.0007079), (-0.001143, -0.004114, 0.0007079), (0.00414, -0.001123, 0.0007079), (-0.003918, -0.001401, 0.0007079), (0.004893, 5.498e-05, 0.0007079), (-0.0002898, -0.004773, 0.0007079), (-0.004641, -0.0003795, 0.0007079), (0.0004975, -0.004619, 0.0007079), (-0.00473, -0.0002302, 0.0007079), (0.004799, 0.003825, 0.0007079), (0.00125, -0.004027, 0.0007079), (-0.000939, -0.004277, 0.0007079), (0.003198, -0.00223, 0.0007079), (-0.001825, -0.00354, 0.0007079), (-0.002822, -0.002612, 0.0007079), (0.002193, -0.003215, 0.0007079)], [], [(193, 192, 191), (193, 191, 190), (194, 193, 190), (194, 190, 189), (194, 189, 188), (195, 194, 188), (195, 188, 187), (196, 195, 187), (196, 187, 186), (196, 186, 185), (197, 196, 185), (197, 185, 184), (197, 184, 183), (198, 197, 183), (67, 66, 65), (67, 65, 64), (68, 67, 64), (68, 64, 63), (68, 63, 62), (69, 68, 62), (198, 183, 182), (70, 69, 62), (70, 62, 61), (71, 70, 61), (199, 198, 182), (71, 61, 60), (199, 182, 181), (72, 71, 60), (73, 72, 60), (73, 60, 59), (199, 181, 180), (200, 199, 180), (74, 73, 59), (74, 59, 58), (200, 180, 179), (75, 74, 58), (76, 75, 58), (201, 200, 179), (76, 58, 57), (201, 179, 178), (77, 76, 57), (201, 178, 177), (77, 57, 56), (78, 77, 56), (202, 201, 177), (202, 177, 176), (79, 78, 56), (79, 56, 55), (202, 176, 175), (203, 202, 175), (80, 79, 55), (80, 55, 54), (81, 80, 54), (203, 175, 174), (204, 203, 174), (82, 81, 54), (204, 174, 173), (82, 54, 53), (83, 82, 53), (204, 173, 172), (205, 204, 172), (84, 83, 53), (84, 53, 52), (205, 172, 171), (85, 84, 52), (206, 205, 171), (206, 171, 170), (85, 52, 51), (86, 85, 51), (206, 170, 169), (207, 206, 169), (87, 86, 51), (87, 51, 50), (207, 169, 168), (88, 87, 50), (207, 168, 167), (208, 207, 167), (88, 50, 49), (89, 88, 49), (208, 167, 166), (90, 89, 49), (90, 49, 48), (209, 208, 166), (209, 166, 165), (91, 90, 48), (209, 165, 164), (91, 48, 47), (92, 91, 47), (210, 209, 164), (210, 164, 163), (93, 92, 47), (93, 47, 46), (211, 210, 163), (211, 163, 162), (94, 93, 46), (211, 162, 161), (95, 94, 46), (95, 46, 45), (212, 211, 161), (212, 161, 160), (96, 95, 45), (96, 45, 44), (212, 160, 159), (213, 212, 159), (97, 96, 44), (213, 159, 158), (98, 97, 44), (98, 44, 43), (214, 213, 158), (214, 158, 157), (99, 98, 43), (99, 43, 42), (214, 157, 156), (100, 99, 42), (215, 214, 156), (215, 156, 155), (101, 100, 42), (101, 42, 41), (216, 215, 155), (216, 155, 154), (102, 101, 41), (216, 154, 153), (102, 41, 40), (103, 102, 40), (217, 216, 153), (217, 153, 152), (104, 103, 40), (104, 40, 39), (217, 152, 151), (105, 104, 39), (218, 217, 151), (218, 151, 150), (106, 105, 39), (106, 39, 38), (219, 218, 150), (219, 150, 149), (107, 106, 38), (107, 38, 37), (219, 149, 148), (108, 107, 37), (220, 219, 148), (220, 148, 147), (109, 108, 37), (109, 37, 36), (221, 220, 147), (221, 147, 146), (110, 109, 36), (110, 36, 35), (221, 146, 145), (111, 110, 35), (222, 221, 145), (222, 145, 144), (112, 111, 35), (112, 35, 34), (222, 144, 143), (113, 112, 34), (223, 222, 143), (223, 143, 142), (114, 113, 34), (114, 34, 33), (224, 223, 142), (224, 142, 141), (115, 114, 33), (115, 33, 32), (224, 141, 140), (116, 115, 32), (225, 224, 140), (225, 140, 139), (117, 116, 32), (117, 32, 31), (225, 139, 138), (118, 117, 31), (226, 225, 138), (118, 31, 30), (226, 138, 137), (119, 118, 30), (227, 226, 137), (227, 137, 136), (120, 119, 30), (120, 30, 29), (227, 136, 135), (121, 120, 29), (228, 227, 135), (228, 135, 134), (122, 121, 29), (122, 29, 28), (229, 228, 134), (229, 134, 133), (123, 122, 28), (123, 28, 27), (229, 133, 132), (124, 123, 27), (230, 229, 132), (230, 132, 131), (125, 124, 27), (125, 27, 26), (230, 131, 130), (126, 125, 26), (231, 230, 130), (126, 26, 25), (231, 130, 129), (127, 126, 25), (232, 231, 129), (128, 127, 25), (232, 129, 128), (128, 25, 24), (232, 128, 24), (233, 232, 24), (233, 24, 23), (234, 233, 23), (234, 23, 22), (235, 234, 22), (235, 22, 21), (236, 235, 21), (236, 21, 20), (237, 236, 20), (237, 20, 19), (238, 237, 19), (238, 19, 18), (239, 238, 18), (239, 18, 17), (240, 239, 17), (240, 17, 16), (241, 240, 16), (241, 16, 15), (242, 241, 15), (242, 15, 14), (243, 242, 14), (243, 14, 13), (244, 243, 13), (244, 13, 12), (245, 244, 12), (245, 12, 11), (246, 245, 11), (246, 11, 10), (247, 246, 10), (247, 10, 9), (248, 247, 9), (248, 9, 8), (249, 248, 8), (249, 8, 7), (250, 249, 7), (250, 7, 6), (251, 250, 6), (251, 6, 5), (252, 251, 5), (252, 5, 4), (253, 252, 4), (253, 4, 3), (254, 253, 3), (254, 3, 2), (255, 254, 2), (255, 2, 1), (256, 255, 1), (256, 1, 0), (257, 256, 0), (257, 0, 383), (258, 257, 383), (258, 383, 382), (259, 258, 382), (259, 382, 381), (260, 259, 381), (260, 381, 380), (261, 260, 380), (261, 380, 379), (262, 261, 379), (262, 379, 378), (263, 262, 378), (263, 378, 377), (264, 263, 377), (264, 377, 376), (265, 264, 376), (265, 376, 375), (266, 265, 375), (266, 375, 374), (267, 266, 374), (267, 374, 373), (268, 267, 373), (268, 373, 372), (269, 268, 372), (269, 372, 371), (270, 269, 371), (270, 371, 370), (271, 270, 370), (271, 370, 369), (272, 271, 369), (272, 369, 368), (273, 272, 368), (273, 368, 367), (274, 273, 367), (274, 367, 366), (275, 274, 366), (275, 366, 365), (276, 275, 365), (276, 365, 364), (277, 276, 364), (277, 364, 363), (278, 277, 363), (278, 363, 362), (279, 278, 362), (279, 362, 361), (280, 279, 361), (280, 361, 360), (281, 280, 360), (281, 360, 359), (282, 281, 359), (282, 359, 358), (283, 282, 358), (283, 358, 357), (284, 283, 357), (284, 357, 356), (285, 284, 356), (285, 356, 355), (286, 285, 355), (286, 355, 354), (287, 286, 354), (287, 354, 353), (288, 287, 353), (288, 353, 352), (289, 288, 352), (289, 352, 351), (290, 289, 351), (290, 351, 350), (291, 290, 350), (291, 350, 349), (292, 291, 349), (292, 349, 348), (293, 292, 348), (293, 348, 347), (294, 293, 347), (294, 347, 346), (295, 294, 346), (295, 346, 345), (296, 295, 345), (296, 345, 344), (297, 296, 344), (297, 344, 343), (298, 297, 343), (298, 343, 342), (299, 298, 342), (299, 342, 341), (300, 299, 341), (300, 341, 340), (301, 300, 340), (301, 340, 339), (302, 301, 339), (302, 339, 338), (303, 302, 338), (303, 338, 337), (304, 303, 337), (304, 337, 336), (305, 304, 336), (305, 336, 335), (306, 305, 335), (306, 335, 334), (307, 306, 334), (307, 334, 333), (308, 307, 333), (308, 333, 332), (309, 308, 332), (309, 332, 331), (310, 309, 331), (310, 331, 330), (311, 310, 330), (311, 330, 329), (312, 311, 329), (312, 329, 328), (313, 312, 328), (313, 328, 327), (314, 313, 327), (314, 327, 326), (315, 314, 326), (315, 326, 325), (316, 315, 325), (316, 325, 324), (317, 316, 324), (317, 324, 323), (318, 317, 323), (318, 323, 322), (319, 318, 322), (319, 322, 321), (320, 319, 321), (639, 525, 526), (639, 532, 525), (533, 532, 639), (533, 583, 532), (533, 582, 583), (531, 582, 533), (531, 719, 582), (453, 719, 531), (453, 671, 719), (453, 452, 671), (593, 452, 453), (593, 435, 452), (593, 434, 435), (625, 434, 593), (581, 722, 723), (581, 631, 722), (426, 631, 581), (426, 519, 631), (426, 518, 519), (427, 518, 426), (625, 750, 434), (391, 518, 427), (391, 390, 518), (670, 390, 391), (626, 750, 625), (670, 700, 390), (626, 585, 750), (740, 700, 670), (580, 700, 740), (580, 432, 700), (626, 584, 585), (513, 584, 626), (433, 432, 580), (433, 669, 432), (513, 512, 584), (577, 669, 433), (422, 669, 577), (609, 512, 513), (422, 570, 669), (609, 608, 512), (423, 570, 422), (609, 668, 608), (423, 621, 570), (663, 621, 423), (696, 668, 609), (696, 425, 668), (667, 621, 663), (667, 500, 621), (696, 424, 425), (498, 424, 696), (413, 500, 667), (413, 412, 500), (713, 412, 413), (498, 718, 424), (499, 718, 498), (697, 412, 713), (499, 562, 718), (697, 694, 412), (560, 694, 697), (499, 561, 562), (683, 561, 499), (388, 694, 560), (388, 476, 694), (683, 710, 561), (389, 476, 388), (613, 710, 683), (613, 657, 710), (389, 735, 476), (652, 735, 389), (613, 656, 657), (614, 656, 613), (624, 735, 652), (624, 496, 735), (614, 403, 656), (497, 496, 624), (614, 402, 403), (573, 402, 614), (497, 736, 496), (715, 736, 497), (573, 629, 402), (716, 736, 715), (716, 603, 736), (630, 629, 573), (630, 576, 629), (569, 603, 716), (630, 575, 576), (569, 475, 603), (414, 475, 569), (695, 575, 630), (695, 717, 575), (415, 475, 414), (415, 474, 475), (492, 717, 695), (492, 666, 717), (662, 474, 415), (492, 547, 666), (607, 474, 662), (607, 691, 474), (493, 547, 492), (493, 417, 547), (748, 691, 607), (748, 690, 691), (493, 416, 417), (714, 416, 493), (725, 690, 748), (714, 572, 416), (450, 690, 725), (450, 509, 690), (618, 572, 714), (618, 724, 572), (451, 509, 450), (451, 699, 509), (618, 638, 724), (592, 699, 451), (508, 638, 618), (508, 507, 638), (675, 699, 592), (675, 600, 699), (628, 507, 508), (628, 681, 507), (601, 600, 675), (628, 680, 681), (601, 612, 600), (679, 612, 601), (693, 680, 628), (693, 447, 680), (739, 612, 679), (739, 485, 612), (693, 446, 447), (678, 485, 739), (620, 446, 693), (620, 594, 446), (440, 485, 678), (440, 484, 485), (473, 594, 620), (473, 472, 594), (441, 484, 440), (441, 692, 484), (473, 721, 472), (590, 692, 441), (483, 721, 473), (483, 688, 721), (491, 692, 590), (491, 490, 692), (689, 688, 483), (689, 674, 688), (731, 490, 491), (731, 728, 490), (689, 673, 674), (743, 728, 731), (619, 673, 689), (619, 443, 673), (599, 728, 743), (599, 438, 728), (619, 442, 443), (439, 438, 599), (467, 442, 619), (467, 591, 442), (461, 438, 439), (461, 732, 438), (734, 591, 467), (734, 727, 591), (462, 732, 461), (462, 420, 732), (734, 726, 727), (579, 420, 462), (643, 726, 734), (643, 642, 726), (421, 420, 579), (421, 641, 420), (643, 545, 642), (746, 641, 421), (546, 545, 643), (746, 457, 641), (546, 684, 545), (747, 457, 746), (401, 684, 546), (401, 456, 684), (458, 457, 747), (458, 749, 457), (401, 400, 456), (729, 749, 458), (550, 400, 401), (550, 598, 400), (465, 749, 729), (465, 761, 749), (419, 598, 550), (419, 665, 598), (466, 761, 465), (466, 627, 761), (419, 418, 665), (606, 627, 466), (571, 418, 419), (571, 709, 418), (685, 627, 606), (685, 738, 627), (571, 687, 709), (482, 738, 685), (741, 687, 571), (482, 481, 738), (741, 686, 687), (605, 481, 482), (704, 686, 741), (703, 481, 605), (704, 703, 686), (703, 505, 481), (704, 505, 703), (506, 505, 704), (506, 637, 505), (702, 637, 506), (702, 701, 637), (431, 701, 702), (431, 430, 701), (524, 430, 431), (524, 720, 430), (636, 720, 524), (636, 672, 720), (589, 672, 636), (589, 588, 672), (677, 588, 589), (677, 530, 588), (587, 530, 677), (587, 529, 530), (578, 529, 587), (578, 646, 529), (708, 646, 578), (708, 705, 646), (411, 705, 708), (411, 410, 705), (559, 410, 411), (559, 712, 410), (651, 712, 559), (651, 655, 712), (565, 655, 651), (565, 564, 655), (664, 564, 565), (664, 544, 564), (574, 544, 664), (574, 488, 544), (489, 488, 574), (489, 650, 488), (707, 650, 489), (707, 706, 650), (399, 706, 707), (399, 398, 706), (555, 398, 399), (555, 711, 398), (649, 711, 555), (649, 660, 711), (568, 660, 649), (568, 567, 660), (654, 567, 568), (654, 558, 567), (566, 558, 654), (566, 386, 558), (387, 386, 566), (387, 617, 386), (563, 617, 387), (563, 480, 617), (479, 480, 563), (479, 471, 480), (659, 471, 479), (659, 470, 471), (610, 470, 659), (610, 611, 470), (408, 611, 610), (408, 455, 611), (409, 455, 408), (409, 454, 455), (477, 454, 409), (477, 478, 454), (542, 478, 477), (542, 597, 478), (543, 597, 542), (543, 487, 597), (486, 487, 543), (486, 730, 487), (640, 730, 486), (640, 756, 730), (634, 756, 640), (634, 635, 756), (760, 635, 634), (760, 460, 635), (758, 460, 760), (758, 459, 460), (516, 459, 758), (516, 517, 459), (538, 517, 516), (538, 604, 517), (539, 604, 538), (539, 523, 604), (522, 523, 539), (522, 737, 523), (633, 737, 522), (633, 754, 737), (615, 754, 633), (615, 616, 754), (755, 616, 615), (755, 464, 616), (752, 464, 755), (752, 463, 464), (494, 463, 752), (494, 495, 463), (534, 495, 494), (534, 602, 495), (535, 602, 534), (535, 504, 602), (503, 504, 535), (503, 733, 504), (622, 733, 503), (622, 764, 733), (623, 764, 622), (623, 397, 764), (396, 397, 623), (396, 449, 397), (766, 449, 396), (766, 448, 449), (548, 448, 766), (548, 549, 448), (501, 549, 548), (501, 682, 549), (502, 682, 501), (502, 554, 682), (553, 554, 502), (553, 429, 554), (428, 429, 553), (428, 767, 429), (384, 767, 428), (384, 385, 767), (661, 385, 384), (661, 395, 385), (765, 395, 661), (765, 394, 395), (551, 394, 765), (551, 552, 394), (468, 552, 551), (468, 653, 552), (469, 653, 468), (469, 557, 653), (556, 557, 469), (556, 407, 557), (406, 407, 556), (406, 762, 407), (753, 762, 406), (753, 648, 762), (647, 648, 753), (647, 405, 648), (763, 405, 647), (763, 404, 405), (536, 404, 763), (536, 537, 404), (514, 537, 536), (514, 658, 537), (515, 658, 514), (515, 541, 658), (540, 541, 515), (540, 393, 541), (392, 393, 540), (392, 759, 393), (751, 759, 392), (751, 645, 759), (644, 645, 751), (644, 445, 645), (757, 445, 644), (757, 444, 445), (520, 444, 757), (520, 521, 444), (510, 521, 520), (510, 676, 521), (511, 676, 510), (511, 528, 676), (527, 528, 511), (527, 632, 528), (698, 632, 527), (698, 744, 632), (742, 744, 698), (742, 596, 744), (595, 596, 742), (595, 437, 596), (745, 437, 595), (745, 436, 437), (586, 436, 745), (268, 269, 634, 640), (331, 332, 759, 645), (305, 306, 515, 514), (253, 254, 568, 649), (230, 231, 741, 571), (316, 317, 742, 698), (31, 32, 420, 641), (1, 2, 567, 558), (74, 75, 577, 433), (62, 63, 519, 518), (168, 169, 656, 403), (238, 239, 677, 589), (14, 15, 646, 705), (101, 102, 601, 675), (181, 182, 750, 585), (261, 262, 408, 610), (225, 226, 546, 643), (341, 342, 557, 407), (222, 223, 467, 619), (235, 236, 524, 431), (171, 172, 561, 710), (191, 192, 526, 525), (258, 259, 479, 563), (6, 7, 650, 706), (79, 80, 413, 667), (249, 250, 707, 489), (326, 327, 676, 528), (15, 16, 529, 646), (16, 17, 530, 529), (228, 229, 419, 550), (66, 67, 581, 723), (195, 196, 453, 531), (80, 81, 713, 413), (144, 145, 673, 443), (189, 190, 532, 583), (333, 334, 541, 393), (241, 242, 708, 578), (117, 118, 746, 421), (281, 282, 535, 534), (87, 88, 497, 624), (88, 89, 715, 497), (152, 153, 680, 447), (149, 150, 594, 472), (24, 25, 481, 505), (332, 333, 393, 759), (255, 256, 566, 654), (252, 253, 649, 555), (104, 105, 678, 739), (170, 171, 710, 657), (372, 373, 730, 756), (7, 8, 488, 650), (319, 320, 586, 745), (273, 274, 539, 538), (160, 161, 547, 417), (163, 164, 575, 717), (259, 260, 659, 479), (244, 245, 651, 559), (350, 351, 682, 554), (86, 87, 624, 652), (265, 266, 543, 542), (71, 72, 740, 670), (72, 73, 580, 740), (136, 137, 684, 456), (343, 344, 552, 653), (323, 324, 744, 596), (8, 9, 544, 488), (176, 177, 668, 425), (346, 347, 385, 395), (187, 188, 582, 719), (356, 357, 733, 764), (254, 255, 654, 568), (184, 185, 452, 435), (125, 126, 482, 685), (157, 158, 572, 724), (169, 170, 657, 656), (227, 228, 550, 401), (81, 82, 697, 713), (364, 365, 737, 754), (335, 336, 537, 658), (103, 104, 739, 679), (260, 261, 610, 659), (96, 97, 725, 748), (318, 319, 745, 595), (179, 180, 584, 512), (338, 339, 648, 405), (251, 252, 555, 399), (371, 372, 756, 635), (141, 142, 591, 727), (0, 1, 558, 386), (154, 155, 507, 681), (64, 65, 722, 631), (89, 90, 716, 715), (128, 129, 686, 703), (94, 95, 607, 662), (243, 244, 559, 411), (317, 318, 595, 742), (330, 331, 645, 445), (347, 348, 767, 385), (83, 84, 388, 560), (324, 325, 632, 744), (45, 46, 474, 691), (133, 134, 598, 665), (172, 173, 562, 561), (146, 147, 688, 674), (110, 111, 743, 731), (112, 113, 439, 599), (344, 345, 394, 552), (138, 139, 642, 545), (162, 163, 717, 666), (379, 380, 470, 611), (355, 356, 764, 397), (257, 258, 563, 387), (325, 326, 528, 632), (73, 74, 433, 580), (95, 96, 748, 607), (102, 103, 679, 601), (37, 38, 484, 692), (161, 162, 666, 547), (120, 121, 729, 458), (336, 337, 404, 537), (155, 156, 638, 507), (363, 364, 754, 616), (354, 355, 397, 449), (186, 187, 719, 671), (220, 221, 689, 483), (78, 79, 667, 663), (348, 349, 429, 767), (147, 148, 721, 688), (213, 214, 618, 714), (91, 92, 414, 569), (378, 379, 611, 455), (212, 213, 714, 493), (177, 178, 608, 668), (111, 112, 599, 743), (178, 179, 512, 608), (53, 54, 412, 694), (84, 85, 389, 388), (308, 309, 751, 392), (158, 159, 416, 572), (370, 371, 635, 460), (373, 374, 487, 730), (148, 149, 472, 721), (70, 71, 670, 391), (40, 41, 600, 612), (119, 120, 458, 747), (118, 119, 747, 746), (65, 66, 723, 722), (204, 205, 683, 499), (185, 186, 671, 452), (362, 363, 616, 464), (345, 346, 395, 394), (322, 323, 596, 437), (286, 287, 766, 396), (164, 165, 576, 575), (139, 140, 726, 642), (105, 106, 440, 678), (108, 109, 491, 590), (75, 76, 422, 577), (145, 146, 674, 673), (205, 206, 613, 683), (43, 44, 690, 509), (156, 157, 724, 638), (100, 101, 675, 592), (167, 168, 403, 402), (349, 350, 554, 429), (352, 353, 448, 549), (292, 293, 384, 428), (327, 328, 521, 676), (32, 33, 732, 420), (381, 382, 480, 471), (337, 338, 405, 404), (311, 312, 520, 757), (130, 131, 709, 687), (357, 358, 504, 733), (97, 98, 450, 725), (61, 62, 518, 390), (67, 68, 426, 581), (262, 263, 409, 408), (376, 377, 454, 478), (300, 301, 753, 406), (188, 189, 583, 582), (218, 219, 473, 620), (365, 366, 523, 737), (140, 141, 727, 726), (21, 22, 701, 430), (153, 154, 681, 680), (287, 288, 548, 766), (180, 181, 585, 584), (278, 279, 752, 755), (320, 321, 436, 586), (92, 93, 415, 414), (126, 127, 605, 482), (368, 369, 459, 517), (351, 352, 549, 682), (35, 36, 490, 728), (159, 160, 417, 416), (132, 133, 665, 418), (234, 235, 431, 702), (116, 117, 421, 579), (48, 49, 736, 603), (210, 211, 492, 695), (127, 128, 703, 605), (113, 114, 461, 439), (190, 191, 525, 532), (295, 296, 551, 765), (107, 108, 590, 441), (202, 203, 498, 696), (42, 43, 509, 699), (56, 57, 570, 621), (142, 143, 442, 591), (310, 311, 757, 644), (76, 77, 423, 422), (131, 132, 418, 709), (360, 361, 463, 495), (375, 376, 478, 597), (99, 100, 592, 451), (175, 176, 425, 424), (121, 122, 465, 729), (196, 197, 593, 453), (137, 138, 545, 684), (303, 304, 536, 763), (68, 69, 427, 426), (367, 368, 517, 604), (328, 329, 444, 521), (41, 42, 699, 600), (279, 280, 494, 752), (150, 151, 446, 594), (51, 52, 476, 735), (207, 208, 573, 614), (29, 30, 457, 749), (59, 60, 700, 432), (359, 360, 495, 602), (374, 375, 597, 487), (294, 295, 765, 661), (183, 184, 435, 434), (270, 271, 758, 760), (124, 125, 685, 606), (18, 19, 672, 588), (115, 116, 579, 462), (321, 322, 437, 436), (34, 35, 728, 438), (299, 300, 406, 556), (26, 27, 627, 738), (215, 216, 628, 508), (208, 209, 630, 573), (13, 14, 705, 410), (129, 130, 687, 686), (197, 198, 625, 593), (134, 135, 400, 598), (302, 303, 763, 647), (106, 107, 441, 440), (5, 6, 706, 398), (382, 383, 617, 480), (143, 144, 443, 442), (33, 34, 438, 732), (271, 272, 516, 758), (329, 330, 445, 444), (216, 217, 693, 628), (226, 227, 401, 546), (10, 11, 655, 564), (358, 359, 602, 504), (19, 20, 720, 672), (151, 152, 447, 446), (309, 310, 644, 751), (44, 45, 691, 690), (245, 246, 565, 651), (232, 233, 506, 704), (353, 354, 449, 448), (285, 286, 396, 623), (288, 289, 501, 548), (366, 367, 604, 523), (194, 195, 531, 533), (98, 99, 451, 450), (250, 251, 399, 707), (36, 37, 692, 490), (27, 28, 761, 627), (242, 243, 411, 708), (123, 124, 606, 466), (280, 281, 534, 494), (377, 378, 455, 454), (50, 51, 735, 496), (217, 218, 620, 693), (221, 222, 619, 689), (135, 136, 456, 400), (199, 200, 513, 626), (298, 299, 556, 469), (293, 294, 661, 384), (312, 313, 510, 520), (272, 273, 538, 516), (369, 370, 460, 459), (58, 59, 432, 669), (209, 210, 695, 630), (229, 230, 571, 419), (114, 115, 462, 461), (301, 302, 647, 753), (49, 50, 496, 736), (47, 48, 603, 475), (11, 12, 712, 655), (361, 362, 464, 463), (39, 40, 612, 485), (122, 123, 466, 465), (200, 201, 609, 513), (52, 53, 694, 476), (206, 207, 614, 613), (224, 225, 643, 734), (277, 278, 755, 615), (304, 305, 514, 536), (297, 298, 469, 468), (57, 58, 669, 570), (201, 202, 696, 609), (2, 3, 660, 567), (383, 0, 386, 617), (380, 381, 471, 470), (20, 21, 430, 720), (296, 297, 468, 551), (237, 238, 589, 636), (214, 215, 508, 618), (264, 265, 542, 477), (291, 292, 428, 553), (85, 86, 652, 389), (46, 47, 475, 474), (231, 232, 704, 741), (342, 343, 653, 557), (315, 316, 698, 527), (55, 56, 621, 500), (240, 241, 578, 587), (166, 167, 402, 629), (290, 291, 553, 502), (192, 193, 639, 526), (307, 308, 392, 540), (263, 264, 477, 409), (284, 285, 623, 622), (219, 220, 483, 473), (269, 270, 760, 634), (17, 18, 588, 530), (38, 39, 485, 484), (28, 29, 749, 761), (282, 283, 503, 535), (93, 94, 662, 415), (198, 199, 626, 625), (3, 4, 711, 660), (334, 335, 658, 541), (314, 315, 527, 511), (248, 249, 489, 574), (223, 224, 734, 467), (25, 26, 738, 481), (60, 61, 390, 700), (339, 340, 762, 648), (12, 13, 410, 712), (211, 212, 493, 492), (22, 23, 637, 701), (306, 307, 540, 515), (274, 275, 522, 539), (233, 234, 702, 506), (77, 78, 663, 423), (63, 64, 631, 519), (82, 83, 560, 697), (203, 204, 499, 498), (4, 5, 398, 711), (173, 174, 718, 562), (54, 55, 500, 412), (239, 240, 587, 677), (276, 277, 615, 633), (289, 290, 502, 501), (193, 194, 533, 639), (69, 70, 391, 427), (256, 257, 387, 566), (266, 267, 486, 543), (283, 284, 622, 503), (236, 237, 636, 524), (9, 10, 564, 544), (174, 175, 424, 718), (23, 24, 505, 637), (247, 248, 574, 664), (246, 247, 664, 565), (275, 276, 633, 522), (90, 91, 569, 716), (30, 31, 641, 457), (182, 183, 434, 750), (165, 166, 629, 576), (313, 314, 511, 510), (340, 341, 407, 762), (109, 110, 731, 491), (267, 268, 640, 486)])
me_mesh_004.materials.append(mat_red)
me_mesh_004.use_remesh_preserve_volume = False
me_mesh_004.use_remesh_preserve_attributes = False
me_mesh_004.use_mirror_vertex_groups = False
me_mesh_004.update()
me_mesh_003 = bpy.data.meshes.new('Mesh.003')
me_mesh_003.from_pydata([(0.007027, -0.008493, 0.0), (0.01019, -0.005333, 0.0), (0.0103, -0.00522, 0.0), (0.01053, -0.004994, 0.0), (0.01067, -0.004882, 0.0), (0.01101, -0.004543, 0.0), (0.007027, -0.008493, 0.0002951), (0.01019, -0.005333, 0.0002951), (0.0103, -0.00522, 0.0002951), (0.01053, -0.004994, 0.0002951), (0.01067, -0.004882, 0.0002951), (0.01101, -0.004543, 0.0002951), (0.01173, -0.00916, -1.455e-11), (0.01173, -0.00916, 0.0002951), (0.01239, -0.008472, -1.455e-11), (0.01239, -0.008472, 0.0002951), (0.01106, -0.009783, -1.455e-11), (0.01106, -0.009783, 0.0002951), (0.01043, -0.01033, -1.455e-11), (0.01043, -0.01033, 0.0002951), (0.009874, -0.01077, -1.455e-11), (0.009874, -0.01077, 0.0002951), (0.009553, -0.01102, 0.0), (0.009553, -0.01102, 0.0002951), (0.01348, -0.007099, 0.0002878), (0.01323, -0.007444, 0.0002951), (0.01323, -0.00745, 1.041e-05), (0.01302, -0.007734, 0.0002951), (0.01311, -0.00762, 0.0002951), (0.01313, -0.007592, 0.0002951), (0.01302, -0.007734, 1.455e-11), (0.01311, -0.00762, 0.0), (0.01313, -0.007592, 0.0), (0.01351, -0.00705, 0.0002951), (0.01348, -0.007103, 0.0), (0.01351, -0.00705, 0.0), (0.01293, -0.00785, 0.0003022), (0.01293, -0.007846, 0.0), (0.01282, -0.007968, 0.0), (0.01257, -0.008261, 0.0), (0.01282, -0.007968, 0.0002951), (0.01257, -0.008261, 0.0002951), (0.01474, -0.01074, -8.843e-11), (0.01407, -0.01143, -8.843e-11), (0.01474, -0.01074, 0.0002951), (0.01407, -0.01143, 0.0002951), (0.0134, -0.01205, 0.0002951), (0.0134, -0.01205, -8.843e-11), (0.01277, -0.01259, -8.843e-11), (0.01277, -0.01259, 0.0002951), (0.01222, -0.01304, -8.843e-11), (0.01222, -0.01304, 0.0002951), (0.0119, -0.01328, 0.0002951), (0.0119, -0.01328, -7.388e-11), (0.01582, -0.009366, 0.0002878), (0.01557, -0.009711, 0.0002951), (0.01557, -0.009716, 1.041e-05), (0.01537, -0.01, 0.0002951), (0.01545, -0.009886, 0.0002951), (0.01547, -0.009858, 0.0002951), (0.01537, -0.01, -5.933e-11), (0.01545, -0.009886, -7.388e-11), (0.01547, -0.009858, -7.388e-11), (0.01586, -0.009316, 0.0002951), (0.01582, -0.009369, -7.388e-11), (0.01586, -0.009316, -7.388e-11), (0.01527, -0.01012, 0.0003022), (0.01527, -0.01011, -7.388e-11), (0.01517, -0.01023, -7.388e-11), (0.01517, -0.01023, 0.0002951), (0.01492, -0.01053, -7.388e-11), (0.01492, -0.01053, 0.0002951)], [], [(0, 1, 38, 39), (0, 39, 14, 12, 16, 18, 20, 22), (2, 3, 32, 31), (4, 5, 35, 34), (6, 41, 40, 7), (6, 23, 21, 19, 17, 13, 15, 41), (8, 28, 29, 9), (10, 24, 33, 11), (5, 4, 10, 11), (1, 0, 6, 7), (4, 26, 25, 10), (0, 22, 23, 6), (3, 2, 8, 9), (2, 37, 36, 8), (13, 17, 46, 45), (25, 24, 10), (40, 38, 1, 7), (30, 31, 61, 60), (33, 35, 5, 11), (36, 27, 28, 8), (31, 30, 37, 2), (40, 41, 71, 69), (15, 13, 45, 44), (29, 28, 58, 59), (34, 26, 4), (29, 32, 3, 9), (39, 38, 68, 70), (12, 14, 42, 43), (28, 27, 57, 58), (14, 39, 70, 42), (51, 52, 53, 50), (47, 43, 45, 46), (50, 48, 49, 51), (42, 70, 68, 69, 71, 44), (57, 66, 67, 60), (48, 47, 46, 49), (43, 42, 44, 45), (60, 61, 62, 59, 58, 57), (65, 63, 54, 55, 56, 64), (41, 15, 44, 71), (31, 32, 62, 61), (16, 12, 43, 47), (32, 29, 59, 62), (18, 16, 47, 48), (33, 24, 54, 63), (17, 19, 49, 46), (26, 34, 64, 56), (20, 18, 48, 50), (34, 35, 65, 64), (19, 21, 51, 49), (35, 33, 63, 65), (21, 23, 52, 51), (27, 36, 66, 57), (22, 20, 50, 53), (37, 30, 60, 67), (23, 22, 53, 52), (36, 37, 67, 66), (24, 25, 55, 54), (38, 40, 69, 68), (25, 26, 56, 55)])
me_mesh_003.materials.append(mat_svgmat)
me_mesh_003.use_remesh_preserve_volume = False
me_mesh_003.use_remesh_preserve_attributes = False
me_mesh_003.use_mirror_vertex_groups = False
me_mesh_003.update()

# ---- curves / text
cu_curve_009 = bpy.data.curves.new('Curve.009', 'CURVE')
cu_curve_009.dimensions = '2D'
_sp = cu_curve_009.splines.new('BEZIER'); _sp.bezier_points.add(28)
_sp.bezier_points.foreach_set('co', [0.009539, -0.005023, 0.0, 0.008975, -0.005587, 0.0, 0.009172, -0.005784, 0.0, 0.009172, -0.005784, 0.0, 0.009172, -0.005982, 0.0, 0.008975, -0.005982, 0.0, 0.008975, -0.005982, 0.0, 0.008749, -0.005841, 0.0, 0.00841, -0.006179, 0.0, 0.008608, -0.006377, 0.0, 0.008608, -0.006377, 0.0, 0.008608, -0.006603, 0.0, 0.008382, -0.006603, 0.0, 0.008382, -0.006603, 0.0, 0.008185, -0.006377, 0.0, 0.007846, -0.006716, 0.0, 0.008043, -0.006913, 0.0, 0.008043, -0.006913, 0.0, 0.008043, -0.007139, 0.0, 0.007818, -0.007139, 0.0, 0.007818, -0.007139, 0.0, 0.007818, -0.007139, 0.0, 0.007818, -0.007139, 0.0, 0.007818, -0.007139, 0.0, 0.007648, -0.00697, 0.0, 0.007281, -0.007336, 0.0, 0.007535, -0.008042, 0.0, 0.008241, -0.008296, 0.0, 0.01053, -0.00601, 0.0])
_sp.bezier_points.foreach_set('handle_left', [0.009869, -0.005352, 0.0, 0.009163, -0.005399, 0.0, 0.009107, -0.005719, 0.0, 0.009172, -0.005784, 0.0, 0.009229, -0.005926, 0.0, 0.009031, -0.006038, 0.0, 0.008975, -0.005982, 0.0, 0.008824, -0.005888, 0.0, 0.008523, -0.006067, 0.0, 0.008542, -0.006311, 0.0, 0.008608, -0.006377, 0.0, 0.008664, -0.006518, 0.0, 0.008467, -0.006659, 0.0, 0.008382, -0.006603, 0.0, 0.00825, -0.006452, 0.0, 0.007959, -0.006603, 0.0, 0.007978, -0.006847, 0.0, 0.008043, -0.006913, 0.0, 0.0081, -0.007054, 0.0, 0.007902, -0.007195, 0.0, 0.007818, -0.007139, 0.0, 0.007818, -0.007139, 0.0, 0.007818, -0.007139, 0.0, 0.007818, -0.007139, 0.0, 0.007705, -0.007026, 0.0, 0.007404, -0.007214, 0.0, 0.007451, -0.007807, 0.0, 0.008006, -0.008211, 0.0, 0.009765, -0.006772, 0.0])
_sp.bezier_points.foreach_set('handle_right', [0.009351, -0.005211, 0.0, 0.009041, -0.005653, 0.0, 0.009172, -0.005784, 0.0, 0.009229, -0.005841, 0.0, 0.009116, -0.006038, 0.0, 0.008975, -0.005982, 0.0, 0.0089, -0.005935, 0.0, 0.008636, -0.005954, 0.0, 0.008476, -0.006245, 0.0, 0.008608, -0.006377, 0.0, 0.008664, -0.006433, 0.0, 0.008552, -0.006659, 0.0, 0.008382, -0.006603, 0.0, 0.008316, -0.006527, 0.0, 0.008072, -0.00649, 0.0, 0.007912, -0.006781, 0.0, 0.008043, -0.006913, 0.0, 0.0081, -0.00697, 0.0, 0.007987, -0.007195, 0.0, 0.007818, -0.007139, 0.0, 0.007818, -0.007139, 0.0, 0.007818, -0.007139, 0.0, 0.007818, -0.007139, 0.0, 0.007818, -0.007139, 0.0, 0.007526, -0.007092, 0.0, 0.007366, -0.007572, 0.0, 0.007771, -0.008126, 0.0, 0.009003, -0.007534, 0.0, 0.0102, -0.005681, 0.0])
for _p, _l, _r in zip(_sp.bezier_points, ['VECTOR', 'VECTOR', 'VECTOR', 'VECTOR', 'FREE', 'FREE', 'VECTOR', 'VECTOR', 'VECTOR', 'VECTOR', 'VECTOR', 'FREE', 'FREE', 'VECTOR', 'VECTOR', 'VECTOR', 'VECTOR', 'VECTOR', 'FREE', 'FREE', 'VECTOR', 'VECTOR', 'FREE', 'FREE', 'VECTOR', 'VECTOR', 'VECTOR', 'VECTOR', 'VECTOR'], ['VECTOR', 'VECTOR', 'VECTOR', 'FREE', 'FREE', 'FREE', 'VECTOR', 'VECTOR', 'VECTOR', 'VECTOR', 'FREE', 'FREE', 'FREE', 'VECTOR', 'VECTOR', 'VECTOR', 'VECTOR', 'FREE', 'FREE', 'FREE', 'VECTOR', 'FREE', 'FREE', 'FREE', 'VECTOR', 'VECTOR', 'VECTOR', 'VECTOR', 'VECTOR']): _p.handle_left_type = _l; _p.handle_right_type = _r
_sp.use_cyclic_u = True
cu_curve_009.materials.append(mat_white)
cu_curve_009.use_path_clamp = True
cu_curve_009.bevel_resolution = 0
cu_curve_009.fill_mode = 'BOTH'
cu_curve_008 = bpy.data.curves.new('Curve.008', 'CURVE')
cu_curve_008.dimensions = '2D'
_sp = cu_curve_008.splines.new('BEZIER'); _sp.bezier_points.add(5)
_sp.bezier_points.foreach_set('co', [0.007027, -0.008493, 0.0, 0.007027, -0.008296, 0.0, 0.007733, -0.00759, 0.0, 0.007931, -0.00759, 0.0, 0.007931, -0.007788, 0.0, 0.007225, -0.008493, 0.0])
_sp.bezier_points.foreach_set('handle_left', [0.007084, -0.00855, 0.0, 0.006971, -0.008352, 0.0, 0.007498, -0.007825, 0.0, 0.007874, -0.007534, 0.0, 0.007987, -0.007731, 0.0, 0.00746, -0.008258, 0.0])
_sp.bezier_points.foreach_set('handle_right', [0.006971, -0.008437, 0.0, 0.007027, -0.008296, 0.0, 0.007789, -0.007534, 0.0, 0.007987, -0.007647, 0.0, 0.007931, -0.007788, 0.0, 0.007169, -0.00855, 0.0])
for _p, _l, _r in zip(_sp.bezier_points, ['FREE', 'FREE', 'VECTOR', 'FREE', 'FREE', 'VECTOR'], ['FREE', 'FREE', 'FREE', 'FREE', 'FREE', 'FREE']): _p.handle_left_type = _l; _p.handle_right_type = _r
_sp.use_cyclic_u = True
cu_curve_008.materials.append(mat_white)
cu_curve_008.use_path_clamp = True
cu_curve_008.bevel_resolution = 0
cu_curve_008.fill_mode = 'BOTH'
cu_curve_007 = bpy.data.curves.new('Curve.007', 'CURVE')
cu_curve_007.dimensions = '2D'
_sp = cu_curve_007.splines.new('BEZIER'); _sp.bezier_points.add(5)
_sp.bezier_points.foreach_set('co', [0.01146, -0.005333, 0.0, 0.01109, -0.005305, 0.0, 0.01022, -0.00443, 0.0, 0.01019, -0.004063, 0.0, 0.01056, -0.004091, 0.0, 0.01143, -0.004966, 0.0])
_sp.bezier_points.foreach_set('handle_left', [0.01157, -0.005248, 0.0, 0.0112, -0.005418, 0.0, 0.01051, -0.004722, 0.0, 0.0101, -0.004148, 0.0, 0.01044, -0.003979, 0.0, 0.01114, -0.004675, 0.0])
_sp.bezier_points.foreach_set('handle_right', [0.01137, -0.005418, 0.0, 0.01109, -0.005305, 0.0, 0.0101, -0.004317, 0.0, 0.01027, -0.003979, 0.0, 0.01056, -0.004091, 0.0, 0.01154, -0.005079, 0.0])
for _p, _l, _r in zip(_sp.bezier_points, ['FREE', 'FREE', 'VECTOR', 'FREE', 'FREE', 'VECTOR'], ['FREE', 'FREE', 'FREE', 'FREE', 'FREE', 'FREE']): _p.handle_left_type = _l; _p.handle_right_type = _r
_sp.use_cyclic_u = True
cu_curve_007.materials.append(mat_white)
cu_curve_007.use_path_clamp = True
cu_curve_007.bevel_resolution = 0
cu_curve_007.fill_mode = 'BOTH'
cu_curve_006 = bpy.data.curves.new('Curve.006', 'CURVE')
cu_curve_006.dimensions = '2D'
_sp = cu_curve_006.splines.new('BEZIER'); _sp.bezier_points.add(3)
_sp.bezier_points.foreach_set('co', [0.01078, -0.005248, 0.0, 0.01056, -0.005474, 0.0, 0.01008, -0.004994, 0.0, 0.0103, -0.00474, 0.0])
_sp.bezier_points.foreach_set('handle_left', [0.01062, -0.005079, 0.0, 0.01063, -0.005399, 0.0, 0.01024, -0.005154, 0.0, 0.01023, -0.004825, 0.0])
_sp.bezier_points.foreach_set('handle_right', [0.01071, -0.005324, 0.0, 0.0104, -0.005314, 0.0, 0.01015, -0.00491, 0.0, 0.01046, -0.00491, 0.0])
for _p, _l, _r in zip(_sp.bezier_points, ['VECTOR', 'VECTOR', 'VECTOR', 'VECTOR'], ['VECTOR', 'VECTOR', 'VECTOR', 'VECTOR']): _p.handle_left_type = _l; _p.handle_right_type = _r
_sp.use_cyclic_u = True
cu_curve_006.materials.append(mat_white)
cu_curve_006.use_path_clamp = True
cu_curve_006.bevel_resolution = 0
cu_curve_006.fill_mode = 'BOTH'
cu_curve_005 = bpy.data.curves.new('Curve.005', 'CURVE')
cu_curve_005.dimensions = '2D'
_sp = cu_curve_005.splines.new('BEZIER'); _sp.bezier_points.add(5)
_sp.bezier_points.foreach_set('co', [0.01087, -0.006377, 0.0, 0.0105, -0.006349, 0.0, 0.009172, -0.005023, 0.0, 0.009144, -0.004656, 0.0, 0.009511, -0.004684, 0.0, 0.01084, -0.00601, 0.0])
_sp.bezier_points.foreach_set('handle_left', [0.01098, -0.006264, 0.0, 0.01061, -0.006462, 0.0, 0.009615, -0.005465, 0.0, 0.00906, -0.00474, 0.0, 0.009398, -0.004571, 0.0, 0.0104, -0.005568, 0.0])
_sp.bezier_points.foreach_set('handle_right', [0.01078, -0.006462, 0.0, 0.0105, -0.006349, 0.0, 0.00906, -0.00491, 0.0, 0.009229, -0.004571, 0.0, 0.009511, -0.004684, 0.0, 0.01095, -0.006123, 0.0])
for _p, _l, _r in zip(_sp.bezier_points, ['FREE', 'FREE', 'VECTOR', 'FREE', 'FREE', 'VECTOR'], ['FREE', 'FREE', 'FREE', 'FREE', 'FREE', 'FREE']): _p.handle_left_type = _l; _p.handle_right_type = _r
_sp.use_cyclic_u = True
cu_curve_005.materials.append(mat_white)
cu_curve_005.use_path_clamp = True
cu_curve_005.bevel_resolution = 0
cu_curve_005.fill_mode = 'BOTH'
cu_curve = bpy.data.curves.new('Curve', 'CURVE')
cu_curve.dimensions = '2D'
_sp = cu_curve.splines.new('BEZIER'); _sp.bezier_points.add(3)
_sp.bezier_points.foreach_set('co', [-0.0001411, 0.0001129, 0.0, 0.01761, 0.0001129, 0.0, 0.01761, -0.01256, 0.0, -0.0001411, -0.01256, 0.0])
_sp.bezier_points.foreach_set('handle_left', [-0.0001411, -0.00411, 0.0, 0.01169, 0.0001129, 0.0, 0.01761, -0.008333, 0.0, 0.005776, -0.01256, 0.0])
_sp.bezier_points.foreach_set('handle_right', [0.005776, 0.0001129, 0.0, 0.01761, -0.00411, 0.0, 0.01169, -0.01256, 0.0, -0.0001411, -0.008333, 0.0])
for _p, _l, _r in zip(_sp.bezier_points, ['VECTOR', 'VECTOR', 'VECTOR', 'VECTOR'], ['VECTOR', 'VECTOR', 'VECTOR', 'VECTOR']): _p.handle_left_type = _l; _p.handle_right_type = _r
_sp.use_cyclic_u = True
cu_curve.materials.append(mat_background)
cu_curve.use_path_clamp = True
cu_curve.bevel_resolution = 0
cu_curve.fill_mode = 'BOTH'

# ---- objects
ob_curve_010 = bpy.data.objects.new('Curve.010', me_mesh_004)
ob_camera = bpy.data.objects.new('Camera', cam_camera)
ob_curve_009 = bpy.data.objects.new('Curve.009', cu_curve_009)
ob_curve_008 = bpy.data.objects.new('Curve.008', cu_curve_008)
ob_curve_007 = bpy.data.objects.new('Curve.007', cu_curve_007)
ob_curve_006 = bpy.data.objects.new('Curve.006', cu_curve_006)
ob_curve_005 = bpy.data.objects.new('Curve.005', cu_curve_005)
ob_curve_002 = bpy.data.objects.new('Curve.002', me_mesh_003)
ob_curve = bpy.data.objects.new('Curve', cu_curve)

# ---- transforms, parenting, visibility, modifiers, constraints
ob_curve_010.location = (1.806, -1.284, 0.1085)
ob_curve_010.scale = (200.0, 200.0, 200.0)
ob_curve_010.lineart.crease_threshold = 0.0
ob_camera.location = (1.806, -1.188, 4.623)
ob_camera.lineart.crease_threshold = 0.0
ob_curve_009.location = (0.0, 0.0, 0.2935)
ob_curve_009.scale = (200.0, 200.0, 200.0)
ob_curve_009.lineart.crease_threshold = 0.0
ob_curve_008.location = (0.0, 0.0, 0.2713)
ob_curve_008.scale = (200.0, 200.0, 200.0)
ob_curve_008.lineart.crease_threshold = 0.0
ob_curve_007.location = (0.0, 0.0, 0.2921)
ob_curve_007.scale = (200.0, 200.0, 200.0)
ob_curve_007.lineart.crease_threshold = 0.0
ob_curve_006.location = (0.0, 0.0, 0.2964)
ob_curve_006.scale = (200.0, 200.0, 200.0)
ob_curve_006.lineart.crease_threshold = 0.0
ob_curve_005.location = (0.0, 0.0, 0.3045)
ob_curve_005.scale = (200.0, 200.0, 200.0)
ob_curve_005.lineart.crease_threshold = 0.0
ob_curve_002.location = (0.0, 0.0, 0.1328)
ob_curve_002.scale = (200.0, 200.0, 200.0)
ob_curve_002.lineart.crease_threshold = 0.0
_m = ob_curve_002.modifiers.new('Boolean', 'BOOLEAN')
_m.object = ob_curve_010
_m.operation = 'INTERSECT'
_m.solver = 'FAST'
_m = ob_curve_002.modifiers.new('Array', 'ARRAY')
_m.constant_offset_displace = (0.0, 0.0, 0.0)
_m.relative_offset_displace = (0.0, 0.0, 1.4)
ob_curve.location = (0.0, 0.2452, 0.0)
ob_curve.scale = (233.2, 233.2, 233.2)
ob_curve.lineart.crease_threshold = 0.0

# ---- collection membership
col_collection_1.objects.link(ob_curve_010)
col_collection_1.objects.link(ob_camera)
col_collection_1.objects.link(ob_curve_009)
col_collection_1.objects.link(ob_curve_008)
col_collection_1.objects.link(ob_curve_007)
col_collection_1.objects.link(ob_curve_006)
col_collection_1.objects.link(ob_curve_005)
col_collection_1.objects.link(ob_curve_002)
col_collection_2.objects.link(ob_curve)

# ---- scene / render settings (as saved in the file)
scene.camera = ob_camera
scene.frame_start = 1; scene.frame_end = 250; scene.frame_set(74)
scene.render.engine = 'CYCLES'
scene.render.resolution_x = 60
scene.render.resolution_y = 60
scene.render.resolution_percentage = 200
scene.render.dither_intensity = 0.0
scene.render.film_transparent = True
scene.cycles.use_denoising = False
scene.cycles.samples = 128
scene.cycles.sampling_pattern = 'TABULATED_SOBOL'
scene.cycles.light_sampling_threshold = 0.0
scene.cycles.use_adaptive_sampling = False
scene.cycles.use_light_tree = False
scene.cycles.blur_glossy = 0.0
scene.cycles.sample_clamp_indirect = 0.0
scene.view_settings.view_transform = 'Standard'
bpy.context.view_layer.update()
